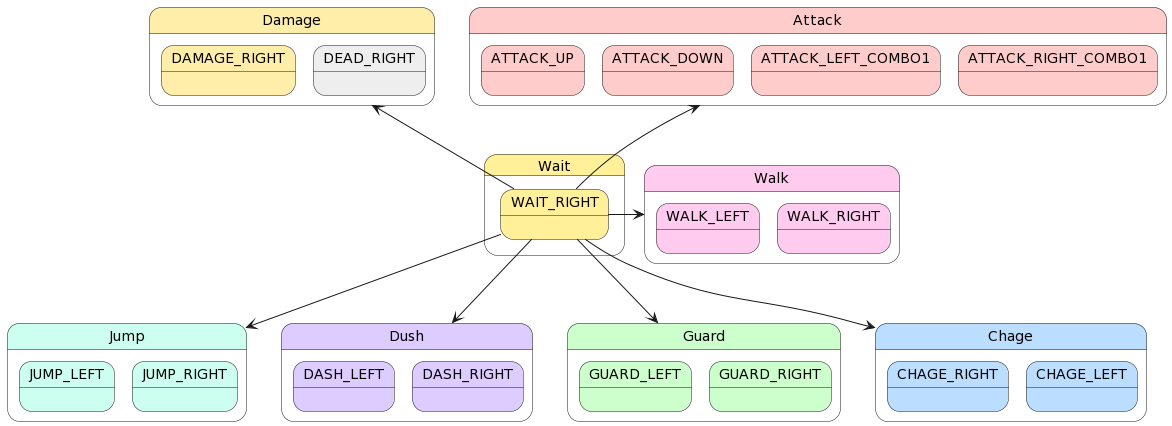

The diagram above was rendered by PlantUML. Its source (embedded in the PNG):
@startuml
state Wait #FFF099 {
    state WAIT_RIGHT #FFF099
}

state Walk #FFCCF0 {
    state WALK_LEFT #FFCCF0
    state WALK_RIGHT #FFCCF0
}

state Jump #CCFFF0 {
    state JUMP_LEFT #CCFFF0
    state JUMP_RIGHT #CCFFF0
}

state Dush #DDCCFF {
    state DASH_LEFT #DDCCFF
    state DASH_RIGHT #DDCCFF
}

state Guard #CCFFCC {
    state GUARD_LEFT #CCFFCC
    state GUARD_RIGHT #CCFFCC
}

state Attack #FFCCCC {
    state ATTACK_UP #FFCCCC
    state ATTACK_DOWN #FFCCCC
    state ATTACK_LEFT_COMBO1 #FFCCCC
    state ATTACK_RIGHT_COMBO1 #FFCCCC
}

state Chage #BBDDFF {
    state CHAGE_RIGHT #BBDDFF
    state CHAGE_LEFT #BBDDFF
}

state Damage #FFEEAA {
    state DAMAGE_RIGHT #FFEEAA
    state DEAD_RIGHT #EEEEEE
}

WAIT_RIGHT -up-> Attack
WAIT_RIGHT -left-> Walk
WAIT_RIGHT --> Jump
WAIT_RIGHT --> Dush
WAIT_RIGHT --> Guard
WAIT_RIGHT --> Chage
WAIT_RIGHT -up-> Damage
@enduml